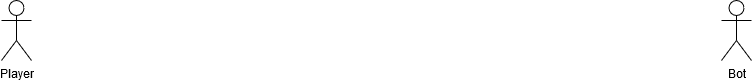

The diagram above was exported from draw.io. Its source (the exported page's mxGraphModel, read from the mxfile embedded in the PNG):
<mxGraphModel dx="1038" dy="575" grid="1" gridSize="10" guides="1" tooltips="1" connect="1" arrows="1" fold="1" page="1" pageScale="1" pageWidth="827" pageHeight="1169" math="0" shadow="0">
  <root>
    <mxCell id="0" />
    <mxCell id="1" parent="0" />
    <mxCell id="Dcy9gXgISscgEZhGiYmA-1" value="&lt;div&gt;Player&lt;/div&gt;" style="shape=umlActor;verticalLabelPosition=bottom;verticalAlign=top;html=1;" vertex="1" parent="1">
      <mxGeometry x="20" y="260" width="30" height="60" as="geometry" />
    </mxCell>
    <mxCell id="Dcy9gXgISscgEZhGiYmA-2" value="&lt;div&gt;Bot&lt;/div&gt;" style="shape=umlActor;verticalLabelPosition=bottom;verticalAlign=top;html=1;" vertex="1" parent="1">
      <mxGeometry x="740" y="260" width="30" height="60" as="geometry" />
    </mxCell>
  </root>
</mxGraphModel>